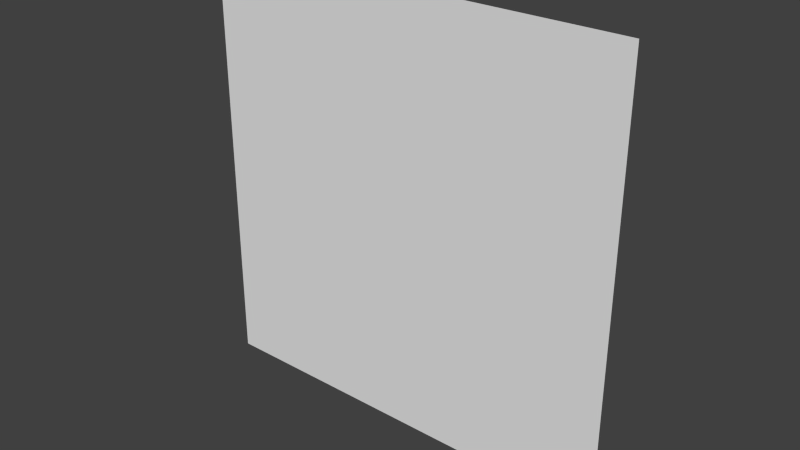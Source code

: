 # Source: reac1_1.blend  (saved by Blender 2.79.0; exported with 4.5.12 LTS)
import bpy
from mathutils import Matrix  # noqa: F401  (used for matrix-valued properties, if any)

bpy.ops.wm.read_factory_settings(use_empty=True)
scene = bpy.context.scene
scene.name = 'Scene'

# ---- collections
col_collection_7 = bpy.data.collections.new('Collection 7'); scene.collection.children.link(col_collection_7)

# ---- materials (node trees are filled in below, after node groups)
mat_reac1_1 = bpy.data.materials.new('reac1_1')
mat_reac1_1.alpha_threshold = 0.0
mat_reac1_1.use_transparent_shadow = False
mat_reac1_1.roughness = 0.5
mat_reac1_1.specular_intensity = 0.0
mat_reac1_1.line_color = (0.0, 0.0, 0.0, 1.0)

# ---- material node trees

# ---- world
world_world = bpy.data.worlds.new('World'); scene.world = world_world
world_world.color = (0.05088, 0.05088, 0.05088)
world_world.use_sun_shadow = False
world_world.sun_shadow_jitter_overblur = 0.0
world_world.cycles.sampling_method = 'NONE'
world_world.cycles.sample_map_resolution = 256

# ---- meshes
me_reac1_1_png = bpy.data.meshes.new('reac1_1.png')
me_reac1_1_png.from_pydata([(-1.28, 1.1e-07, 9.664e-08), (1.28, 1.1e-07, 9.664e-08), (1.28, 2.56, 9.664e-08), (-1.28, 2.56, 9.664e-08)], [], [(0, 1, 2, 3)])
_uv = me_reac1_1_png.uv_layers.new(name='UVMap')
_uv.uv.foreach_set('vector', [0.0, 0.0, 1.0, 0.0, 1.0, 1.0, 0.0, 1.0])
me_reac1_1_png.materials.append(mat_reac1_1)
me_reac1_1_png.use_remesh_preserve_volume = False
me_reac1_1_png.use_remesh_preserve_attributes = False
me_reac1_1_png.use_mirror_vertex_groups = False
me_reac1_1_png.update()

# ---- objects
ob_reac1_1_mesh = bpy.data.objects.new('reac1_1_mesh', me_reac1_1_png)

# ---- transforms, parenting, visibility, modifiers, constraints
ob_reac1_1_mesh.location = (0.0, 0.0, 0.0)
ob_reac1_1_mesh.rotation_euler = (1.571, 0.0, 0.0)
ob_reac1_1_mesh.lineart.crease_threshold = 0.0

# ---- collection membership
col_collection_7.objects.link(ob_reac1_1_mesh)

# ---- scene / render settings (as saved in the file)
scene.frame_start = 1; scene.frame_end = 2; scene.frame_set(1)
scene.render.engine = 'BLENDER_EEVEE_NEXT'
scene.render.image_settings.color_mode = 'RGB'
scene.render.image_settings.compression = 90
scene.render.resolution_percentage = 50
scene.render.dither_intensity = 0.0
scene.render.bake_margin = 2
scene.render.bake_bias = 0.0
scene.cycles.use_denoising = False
scene.cycles.samples = 10
scene.cycles.sampling_pattern = 'TABULATED_SOBOL'
scene.cycles.light_sampling_threshold = 0.0
scene.cycles.use_adaptive_sampling = False
scene.cycles.use_light_tree = False
scene.cycles.blur_glossy = 0.0
scene.cycles.volume_bounces = 1
scene.cycles.pixel_filter_type = 'GAUSSIAN'
scene.cycles.sample_clamp_indirect = 0.0
scene.view_settings.view_transform = 'Standard'
bpy.context.view_layer.update()

# ---- added for rendering (the .blend has no active camera and no usable light): camera, sun
cam_auto = bpy.data.cameras.new('AutoCamera')
cam_auto.lens = 50.0
cam_auto.sensor_width = 36.0
cam_auto.clip_end = 1000.0
ob_auto_camera = bpy.data.objects.new('AutoCamera', cam_auto)
scene.collection.objects.link(ob_auto_camera)
ob_auto_camera.location = (3.34967, -4.01961, 3.95974)
ob_auto_camera.rotation_euler = (1.09748, -7.21219e-08, 0.694738)
scene.camera = ob_auto_camera
light_auto_sun = bpy.data.lights.new('AutoSun', 'SUN')
light_auto_sun.energy = 3.0
light_auto_sun.angle = 0.0523599
ob_auto_sun = bpy.data.objects.new('AutoSun', light_auto_sun)
scene.collection.objects.link(ob_auto_sun)
ob_auto_sun.rotation_euler = (0.872665, 0.174533, 0.523599)
bpy.context.view_layer.update()
